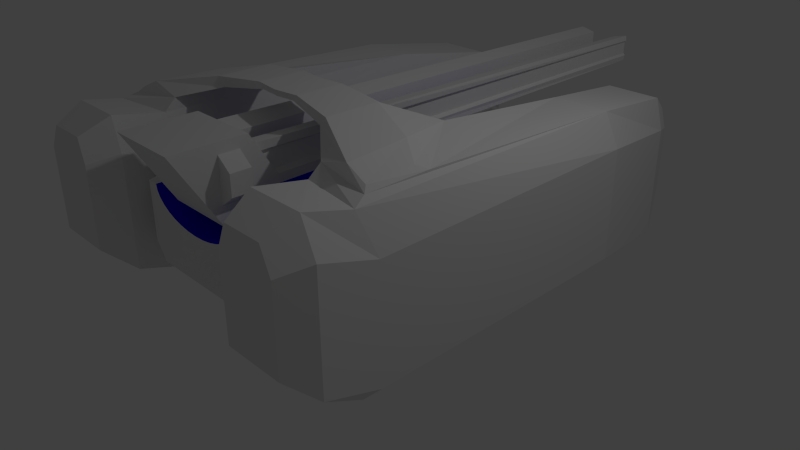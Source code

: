# Source: tank.blend  (saved by Blender 2.74.0; exported with 4.5.12 LTS)
import bpy
from mathutils import Matrix  # noqa: F401  (used for matrix-valued properties, if any)

bpy.ops.wm.read_factory_settings(use_empty=True)
scene = bpy.context.scene
scene.name = 'Scene'

# ---- collections
col_collection_1 = bpy.data.collections.new('Collection 1'); scene.collection.children.link(col_collection_1)

# ---- materials (node trees are filled in below, after node groups)
mat_guntrack = bpy.data.materials.new('GunTrack')
mat_guntrack.alpha_threshold = 0.0
mat_guntrack.use_transparent_shadow = False
mat_guntrack.diffuse_color = (0.007387, 0.0, 0.8, 1.0)
mat_guntrack.roughness = 0.5
mat_guntrack.specular_intensity = 1.0
mat_guntrack_001 = bpy.data.materials.new('GunTrack.001')
mat_guntrack_001.alpha_threshold = 0.0
mat_guntrack_001.use_transparent_shadow = False
mat_guntrack_001.diffuse_color = (0.007387, 0.0, 0.8, 1.0)
mat_guntrack_001.roughness = 0.5
mat_guntrack_001.specular_intensity = 1.0
mat_material = bpy.data.materials.new('Material')
mat_material.alpha_threshold = 0.0
mat_material.use_transparent_shadow = False
mat_material.roughness = 0.5
mat_material.line_color = (0.0, 0.0, 0.0, 1.0)

# ---- material node trees

# ---- world
world_world = bpy.data.worlds.new('World'); scene.world = world_world
world_world.color = (0.05088, 0.05088, 0.05088)
world_world.use_sun_shadow = False
world_world.sun_shadow_jitter_overblur = 0.0
world_world.cycles.sampling_method = 'MANUAL'
world_world.cycles.sample_map_resolution = 256

# ---- cameras
cam_camera = bpy.data.cameras.new('Camera')
cam_camera.clip_end = 100.0
cam_camera.lens = 35.0
cam_camera.sensor_width = 32.0
cam_camera.sensor_height = 18.0
cam_camera.ortho_scale = 7.314
cam_camera.dof.focus_distance = 0.0
cam_camera.dof.aperture_fstop = 128.0

# ---- lights
light_lamp = bpy.data.lights.new('Lamp', 'POINT')
light_lamp.transmission_factor = 0.0
light_lamp.cutoff_distance = 30.0
light_lamp.energy = 100.0
light_lamp.shadow_buffer_clip_start = 1.001
light_lamp.shadow_soft_size = 0.1
light_lamp.shadow_maximum_resolution = 0.006
light_lamp.use_absolute_resolution = True
light_lamp.cycles.use_multiple_importance_sampling = False

# ---- meshes
me_cylinder = bpy.data.meshes.new('Cylinder')
me_cylinder.from_pydata([(-7.477e-09, 1.0, -1.0), (-3.856e-09, 1.0, 1.0), (0.1779, 0.9808, -1.009), (0.1607, 0.9808, 0.9878), (0.3489, 0.9239, -1.017), (0.3153, 0.9239, 0.9761), (0.5066, 0.8315, -1.025), (0.4577, 0.8315, 0.9653), (0.6448, 0.7071, -1.032), (0.5825, 0.7071, 0.9559), (0.7582, 0.5556, -1.038), (0.685, 0.5556, 0.9481), (0.8424, 0.3827, -1.042), (0.7611, 0.3827, 0.9424), (0.8943, 0.1951, -1.044), (0.808, 0.1951, 0.9388), (0.9118, 9.344e-08, -1.045), (0.8238, 1.003e-07, 0.9376), (0.8943, -0.1951, -1.044), (0.808, -0.1951, 0.9388), (0.8424, -0.3827, -1.042), (0.7611, -0.3827, 0.9424), (0.7582, -0.5556, -1.038), (0.685, -0.5556, 0.9481), (0.6448, -0.7071, -1.032), (0.5825, -0.7071, 0.9559), (0.5066, -0.8315, -1.025), (0.4577, -0.8315, 0.9653), (0.3489, -0.9239, -1.017), (0.3153, -0.9239, 0.9761), (0.1779, -0.9808, -1.009), (0.1607, -0.9808, 0.9878), (-2.687e-07, -1.0, -1.0), (-2.227e-07, -1.0, 1.0), (-0.1779, -0.9808, -0.9912), (-0.1607, -0.9808, 1.012), (-0.3489, -0.9239, -0.9827), (-0.3153, -0.9239, 1.024), (-0.5066, -0.8315, -0.9749), (-0.4577, -0.8315, 1.035), (-0.6448, -0.7071, -0.9681), (-0.5825, -0.7071, 1.044), (-0.7582, -0.5556, -0.9624), (-0.685, -0.5556, 1.052), (-0.8424, -0.3827, -0.9583), (-0.7611, -0.3827, 1.058), (-0.8943, -0.1951, -0.9557), (-0.808, -0.1951, 1.061), (-0.9118, 9.477e-07, -0.9548), (-0.8238, 9.408e-07, 1.062), (-0.8943, 0.1951, -0.9557), (-0.808, 0.1951, 1.061), (-0.8424, 0.3827, -0.9583), (-0.7611, 0.3827, 1.058), (-0.7582, 0.5556, -0.9624), (-0.685, 0.5556, 1.052), (-0.6448, 0.7071, -0.9681), (-0.5825, 0.7071, 1.044), (-0.5066, 0.8315, -0.9749), (-0.4577, 0.8315, 1.035), (-0.3489, 0.9239, -0.9827), (-0.3153, 0.9239, 1.024), (-0.1779, 0.9808, -0.9912), (-0.1607, 0.9808, 1.012), (-3.414e-09, 20.26, -1.0), (2.071e-10, 20.26, 1.0), (0.1779, 20.24, -1.009), (0.1607, 20.24, 0.9878), (0.3489, 20.18, -1.017), (0.3153, 20.18, 0.9761), (0.5066, 20.09, -1.025), (0.4577, 20.09, 0.9653), (0.6448, 19.97, -1.032), (0.5825, 19.97, 0.9559), (0.7582, 19.81, -1.038), (0.685, 19.81, 0.9481), (0.8424, 19.64, -1.042), (0.7611, 19.64, 0.9424), (0.8943, 19.45, -1.044), (0.808, 19.45, 0.9388), (0.9118, 19.26, -1.045), (0.8238, 19.26, 0.9376), (0.8943, 19.06, -1.044), (0.808, 19.06, 0.9388), (0.8424, 18.88, -1.042), (0.7611, 18.88, 0.9424), (0.7582, 18.7, -1.038), (0.685, 18.7, 0.9481), (0.6448, 18.55, -1.032), (0.5825, 18.55, 0.9559), (0.5066, 18.43, -1.025), (0.4577, 18.43, 0.9653), (0.3489, 18.33, -1.017), (0.3153, 18.33, 0.9761), (0.1779, 18.28, -1.009), (0.1607, 18.28, 0.9878), (-2.653e-07, 18.26, -1.0), (-2.193e-07, 18.26, 1.0), (-0.1779, 18.28, -0.9912), (-0.1607, 18.28, 1.012), (-0.3489, 18.33, -0.9827), (-0.3153, 18.33, 1.024), (-0.5066, 18.43, -0.9749), (-0.4577, 18.43, 1.035), (-0.6448, 18.55, -0.9681), (-0.5825, 18.55, 1.044), (-0.7582, 18.7, -0.9624), (-0.685, 18.7, 1.052), (-0.8424, 18.88, -0.9583), (-0.7611, 18.88, 1.058), (-0.8943, 19.06, -0.9557), (-0.808, 19.06, 1.061), (-0.9118, 19.26, -0.9548), (-0.8238, 19.26, 1.062), (-0.8943, 19.45, -0.9557), (-0.808, 19.45, 1.061), (-0.8424, 19.64, -0.9583), (-0.7611, 19.64, 1.058), (-0.7582, 19.81, -0.9624), (-0.685, 19.81, 1.052), (-0.6448, 19.97, -0.9681), (-0.5825, 19.97, 1.044), (-0.5066, 20.09, -0.9749), (-0.4577, 20.09, 1.035), (-0.3489, 20.18, -0.9827), (-0.3153, 20.18, 1.024), (-0.1779, 20.24, -0.9912), (-0.1607, 20.24, 1.012)], [], [(0, 1, 3, 2), (2, 3, 5, 4), (4, 5, 7, 6), (6, 7, 9, 8), (8, 9, 11, 10), (10, 11, 13, 12), (12, 13, 15, 14), (14, 15, 17, 16), (16, 17, 19, 18), (18, 19, 21, 20), (20, 21, 23, 22), (22, 23, 25, 24), (24, 25, 27, 26), (26, 27, 29, 28), (28, 29, 31, 30), (30, 31, 33, 32), (32, 33, 35, 34), (34, 35, 37, 36), (36, 37, 39, 38), (38, 39, 41, 40), (40, 41, 43, 42), (42, 43, 45, 44), (44, 45, 47, 46), (46, 47, 49, 48), (48, 49, 51, 50), (50, 51, 53, 52), (52, 53, 55, 54), (54, 55, 57, 56), (56, 57, 59, 58), (58, 59, 61, 60), (3, 1, 63, 61, 59, 57, 55, 53, 51, 49, 47, 45, 43, 41, 39, 37, 35, 33, 31, 29, 27, 25, 23, 21, 19, 17, 15, 13, 11, 9, 7, 5), (62, 63, 1, 0), (60, 61, 63, 62), (0, 2, 4, 6, 8, 10, 12, 14, 16, 18, 20, 22, 24, 26, 28, 30, 32, 34, 36, 38, 40, 42, 44, 46, 48, 50, 52, 54, 56, 58, 60, 62), (64, 65, 67, 66), (66, 67, 69, 68), (68, 69, 71, 70), (70, 71, 73, 72), (72, 73, 75, 74), (74, 75, 77, 76), (76, 77, 79, 78), (78, 79, 81, 80), (80, 81, 83, 82), (82, 83, 85, 84), (84, 85, 87, 86), (86, 87, 89, 88), (88, 89, 91, 90), (90, 91, 93, 92), (92, 93, 95, 94), (94, 95, 97, 96), (96, 97, 99, 98), (98, 99, 101, 100), (100, 101, 103, 102), (102, 103, 105, 104), (104, 105, 107, 106), (106, 107, 109, 108), (108, 109, 111, 110), (110, 111, 113, 112), (112, 113, 115, 114), (114, 115, 117, 116), (116, 117, 119, 118), (118, 119, 121, 120), (120, 121, 123, 122), (122, 123, 125, 124), (67, 65, 127, 125, 123, 121, 119, 117, 115, 113, 111, 109, 107, 105, 103, 101, 99, 97, 95, 93, 91, 89, 87, 85, 83, 81, 79, 77, 75, 73, 71, 69), (126, 127, 65, 64), (124, 125, 127, 126), (64, 66, 68, 70, 72, 74, 76, 78, 80, 82, 84, 86, 88, 90, 92, 94, 96, 98, 100, 102, 104, 106, 108, 110, 112, 114, 116, 118, 120, 122, 124, 126)])
me_cylinder.polygons.foreach_set('material_index', [0, 0, 0, 0, 0, 0, 0, 0, 0, 0, 0, 0, 0, 0, 0, 0, 0, 0, 0, 0, 0, 0, 0, 0, 0, 0, 0, 0, 0, 0, 0, 0, 0, 0, 1, 1, 1, 1, 1, 1, 1, 1, 1, 1, 1, 1, 1, 1, 1, 1, 1, 1, 1, 1, 1, 1, 1, 1, 1, 1, 1, 1, 1, 1, 1, 1, 1, 1])
me_cylinder.materials.append(mat_guntrack)
me_cylinder.materials.append(mat_guntrack_001)
me_cylinder.use_remesh_preserve_volume = False
me_cylinder.use_remesh_preserve_attributes = False
me_cylinder.use_mirror_vertex_groups = False
me_cylinder.update()
me_cube_003 = bpy.data.meshes.new('Cube.003')
me_cube_003.from_pydata([(0.0, 0.8416, 1.107), (0.0, -2.028, 1.107), (0.144, 0.8416, 1.114), (0.144, -2.028, 1.114), (0.2825, 0.8416, 1.136), (0.2825, -2.028, 1.136), (0.4101, 0.8416, 1.17), (0.4101, -2.028, 1.17), (0.522, 0.8416, 1.216), (0.522, -2.028, 1.216), (0.6138, 0.8416, 1.273), (0.6138, -2.028, 1.273), (0.6821, 0.8416, 1.337), (0.6821, -2.028, 1.337), (0.7241, 0.8416, 1.407), (0.7241, -2.028, 1.407), (0.7382, 0.8416, 1.48), (0.7382, -2.028, 1.48), (0.7382, -2.431, 1.48), (0.7241, -2.431, 1.407), (0.6821, -2.431, 1.337), (0.6138, -2.431, 1.273), (0.522, -2.431, 1.216), (0.4101, -2.431, 1.17), (0.766, 2.319, 1.482), (0.2825, -2.431, 1.136), (0.0, 2.319, 1.107), (0.144, 2.319, 1.114), (0.2825, 2.319, 1.136), (0.4101, 2.319, 1.17), (0.522, 2.319, 1.216), (0.6138, 2.319, 1.273), (0.6821, 2.319, 1.337), (0.7241, 2.319, 1.407), (0.0, -2.431, 1.107), (0.144, -2.431, 1.114)], [], [(0, 1, 3, 2), (2, 3, 5, 4), (4, 5, 7, 6), (6, 7, 9, 8), (8, 9, 11, 10), (10, 11, 13, 12), (12, 13, 15, 14), (14, 15, 17, 16), (15, 17, 18, 19), (5, 7, 23, 25), (13, 15, 19, 20), (3, 5, 25, 35), (4, 2, 27, 28), (14, 12, 32, 33), (10, 8, 30, 31), (11, 13, 20, 21), (6, 4, 28, 29), (16, 14, 33, 24), (2, 0, 26, 27), (9, 11, 21, 22), (12, 10, 31, 32), (1, 3, 35, 34), (8, 6, 29, 30), (7, 9, 22, 23)])
me_cube_003.materials.append(mat_guntrack)
me_cube_003.use_remesh_preserve_volume = False
me_cube_003.use_remesh_preserve_attributes = False
me_cube_003.use_mirror_vertex_groups = False
me_cube_003.update()
me_cube_002 = bpy.data.meshes.new('Cube.002')
me_cube_002.from_pydata([(-2.276, -2.564, 0.2855), (-2.276, -2.572, 1.742), (-2.276, 1.902, 0.1227), (-2.276, 1.895, 1.579), (-1.172, -2.564, 0.2855), (-1.172, -2.572, 1.742), (-1.172, 1.902, 0.1227), (-1.172, 1.895, 1.579), (-2.006, 3.315, 1.379), (-2.006, 3.322, -0.07696), (-0.9018, 3.322, -0.07696), (-0.9018, 3.315, 1.379), (-2.059, -2.556, 2.15), (-2.059, 1.911, 1.987), (-1.328, 1.911, 1.987), (-1.328, -2.556, 2.15), (-1.881, 3.331, 1.787), (-1.149, 3.331, 1.787), (-1.805, 3.754, 1.254), (-1.805, 3.758, 0.3489), (-1.119, 3.758, 0.3489), (-1.119, 3.754, 1.254), (-1.727, 3.764, 1.507), (-1.272, 3.764, 1.507), (-2.121, -2.935, 0.6119), (-2.121, -2.94, 1.665), (-1.964, -2.928, 1.96), (-1.322, -2.94, 1.665), (-1.322, -2.935, 0.6119), (-1.435, -2.928, 1.96), (-2.174, 1.752, 0.2366), (-2.174, -2.001, -0.03932), (-1.246, 1.752, 0.2366), (-1.246, -2.001, 0.1782), (-1.019, 2.945, 0.09651), (-1.947, 2.945, 0.09651), (-2.276, -1.842, 0.06443), (-2.276, -1.849, 1.521), (-1.172, -1.842, 0.06443), (-1.172, -1.849, 1.521), (-2.135, -2.018, 2.029), (-1.328, -1.907, 2.029), (-2.174, -1.394, 0.1877), (-1.246, -1.394, 0.1877), (-2.059, -1.835, 2.092), (-2.059, -0.9979, 2.096), (-1.338, -0.06716, 2.172), (-1.338, -1.754, 2.17), (-2.008, -1.774, 2.154), (-1.974, -1.127, 2.157), (-1.638, -0.9096, 2.282), (-1.734, -1.761, 2.28), (-0.8637, -0.4742, 2.32), (-0.8652, -1.377, 2.319), (-0.9625, -0.6806, 2.43), (-0.9639, -1.381, 2.429), (-0.2701, -0.6428, 2.404), (-0.2711, -1.255, 2.404), (-0.3371, -0.6452, 2.479), (-0.338, -1.257, 2.478), (0.0, -0.6646, 2.403), (0.0, -1.271, 2.397), (0.0, -0.6868, 2.481), (0.0, -1.293, 2.474)], [], [(36, 37, 3, 2), (36, 2, 30, 42), (38, 39, 5, 4), (12, 1, 25, 26), (9, 10, 34, 35), (4, 5, 27, 28), (10, 9, 19, 20), (37, 1, 12, 40), (2, 3, 8, 9), (7, 6, 10, 11), (41, 40, 12, 15), (13, 14, 17, 16), (7, 11, 17, 14), (11, 10, 20, 21), (8, 3, 13, 16), (39, 7, 14, 41), (19, 18, 21, 20), (21, 18, 22, 23), (16, 17, 23, 22), (8, 16, 22, 18), (17, 11, 21, 23), (9, 8, 18, 19), (28, 27, 25, 24), (25, 27, 29, 26), (15, 12, 26, 29), (1, 0, 24, 25), (0, 4, 28, 24), (5, 15, 29, 27), (32, 30, 35, 34), (42, 43, 33, 31), (38, 4, 33, 43), (2, 9, 35, 30), (4, 0, 31, 33), (10, 6, 32, 34), (6, 38, 43, 32), (30, 32, 43, 42), (5, 39, 41, 15), (41, 14, 46, 47), (3, 37, 40, 13), (6, 7, 39, 38), (0, 36, 42, 31), (0, 1, 37, 36), (45, 44, 48, 49), (14, 13, 45, 46), (40, 41, 47, 44), (13, 40, 44, 45), (50, 49, 48, 51), (44, 47, 51, 48), (46, 45, 49, 50), (51, 47, 53, 55), (55, 53, 57, 59), (50, 51, 55, 54), (46, 50, 54, 52), (47, 46, 52, 53), (56, 58, 62, 60), (53, 52, 56, 57), (52, 54, 58, 56), (54, 55, 59, 58), (61, 60, 62, 63), (58, 59, 63, 62), (59, 57, 61, 63), (57, 56, 60, 61)])
me_cube_002.use_remesh_preserve_volume = False
me_cube_002.use_remesh_preserve_attributes = False
me_cube_002.use_mirror_vertex_groups = False
me_cube_002.update()
me_cube_001 = bpy.data.meshes.new('Cube.001')
me_cube_001.from_pydata([(-0.5501, -2.746, 1.583), (-0.5501, -3.423, 2.681), (-0.5501, -2.324, 2.681), (0.0, -2.746, 1.583), (0.0, -3.423, 2.681), (0.0, -2.324, 2.681), (-0.5501, -2.144, 1.583), (-0.5501, -1.891, 1.979), (0.0, -1.891, 1.979), (0.0, -2.144, 1.583), (-0.7716, -2.76, 2.051), (-0.7716, -2.76, 2.356), (-0.7716, -2.455, 2.051), (-0.7716, -2.455, 2.356), (-0.5501, -2.76, 1.88), (-0.5501, -2.76, 2.527), (-0.5501, -2.455, 1.88), (-0.5501, -2.455, 2.527), (-0.5122, -2.256, 1.903), (-0.5122, -2.256, 2.523), (-0.4595, 5.652, 1.997), (-0.4595, 5.652, 2.429), (-0.1637, -2.256, 1.981), (-0.1637, -2.256, 2.445), (-0.2164, 5.652, 2.051), (-0.2164, 5.652, 2.375), (-0.4981, -2.256, 2.399), (-0.4981, -2.256, 2.027), (-0.4746, 5.652, 2.343), (-0.4746, 5.652, 2.083), (-0.4221, -2.256, 2.352), (-0.4221, -2.256, 2.074), (-0.4455, 5.652, 2.31), (-0.4455, 5.652, 2.116)], [], [(7, 2, 5, 8), (9, 6, 7, 8), (3, 4, 1, 0), (6, 9, 3, 0), (5, 2, 1, 4), (7, 16, 17, 2), (10, 11, 13, 12), (12, 13, 17, 16), (6, 0, 14, 16, 7), (14, 15, 11, 10), (12, 16, 14, 10), (17, 13, 11, 15), (1, 2, 17, 15), (0, 1, 15, 14), (32, 25, 24, 33), (32, 28, 21, 25), (24, 25, 23, 22), (20, 24, 22, 18), (25, 21, 19, 23), (32, 33, 31, 30), (28, 32, 30, 26), (33, 29, 27, 31), (24, 20, 29, 33), (19, 21, 28, 26), (20, 18, 27, 29)])
me_cube_001.use_remesh_preserve_volume = False
me_cube_001.use_remesh_preserve_attributes = False
me_cube_001.use_mirror_vertex_groups = False
me_cube_001.update()
me_cube = bpy.data.meshes.new('Cube')
me_cube.from_pydata([(0.8412, -2.028, 0.3726), (0.8412, 0.8416, 0.3726), (1.0, -2.028, 1.483), (1.0, 0.8416, 1.483), (0.0, -2.028, 1.107), (0.7382, 0.8416, 1.48), (0.7382, -2.028, 1.48), (0.0, -2.431, 0.5137), (0.7292, -2.431, 0.5137), (0.7382, -2.431, 1.48), (0.7241, -2.431, 1.407), (0.6821, -2.431, 1.337), (0.6138, -2.431, 1.273), (0.522, -2.431, 1.216), (0.6349, 2.319, 0.9287), (0.4101, -2.431, 1.17), (0.766, 2.319, 1.482), (0.2825, -2.431, 1.136), (0.0, 2.319, 1.107), (0.144, 2.319, 1.114), (0.2825, 2.319, 1.136), (0.4101, 2.319, 1.17), (0.522, 2.319, 1.216), (0.6138, 2.319, 1.273), (0.6821, 2.319, 1.337), (0.7241, 2.319, 1.407), (0.0, -2.431, 1.107), (0.144, -2.431, 1.114), (0.888, -2.431, 1.483), (0.888, -2.431, 0.7385), (0.7881, 2.319, 1.102), (1.0, 0.8416, 0.5975), (1.0, -2.028, 0.5975), (0.0, -2.028, 0.3726), (0.0, 0.8416, 0.3726), (0.0, 2.319, 0.9287)], [], [(32, 2, 3, 31), (3, 2, 6, 5), (0, 33, 7, 8), (32, 0, 8, 29), (2, 32, 29, 28), (7, 26, 27, 17, 15, 13, 12, 11, 10, 9, 28, 29, 8), (14, 30, 16, 25, 24, 23, 22, 21, 20, 19, 18, 35), (33, 4, 26, 7), (3, 5, 16), (34, 1, 14, 35), (31, 3, 16, 30), (6, 2, 28, 9), (0, 32, 31, 1), (0, 1, 34, 33), (1, 31, 30, 14)])
me_cube.materials.append(mat_material)
me_cube.use_remesh_preserve_volume = False
me_cube.use_remesh_preserve_attributes = False
me_cube.use_mirror_vertex_groups = False
me_cube.update()

# ---- objects
ob_glow = bpy.data.objects.new('Glow', me_cylinder)
ob_gunholder = bpy.data.objects.new('GunHolder', me_cube_003)
ob_tracks = bpy.data.objects.new('Tracks', me_cube_002)
ob_railgun = bpy.data.objects.new('Railgun', me_cube_001)
ob_main_body = bpy.data.objects.new('Main body', me_cube)
ob_lamp = bpy.data.objects.new('Lamp', light_lamp)
ob_camera = bpy.data.objects.new('Camera', cam_camera)

# ---- transforms, parenting, visibility, modifiers, constraints
ob_glow.location = (1.748, 0.17, -0.009037)
ob_glow.rotation_euler = (0.0, 1.571, 1.571)
ob_glow.scale = (0.1816, 0.1816, 1.65)
ob_glow.lineart.crease_threshold = 0.0
ob_gunholder.location = (0.0, 0.0, 0.0)
ob_gunholder.lock_rotations_4d = False
ob_gunholder.empty_display_type = 'ARROWS'
ob_gunholder.lineart.crease_threshold = 0.0
_m = ob_gunholder.modifiers.new('Mirror', 'MIRROR')
_m.use_clip = True
ob_tracks.location = (0.0, 0.0, 0.0)
ob_tracks.lineart.crease_threshold = 0.0
_m = ob_tracks.modifiers.new('Mirror', 'MIRROR')
_m.use_clip = True
ob_railgun.location = (0.0, 0.0, 0.0)
ob_railgun.scale = (0.8498, 0.8498, 0.8498)
ob_railgun.lineart.crease_threshold = 0.0
_m = ob_railgun.modifiers.new('Mirror', 'MIRROR')
_m.use_clip = True
ob_main_body.location = (0.0, 0.0, 0.0)
ob_main_body.lock_rotations_4d = False
ob_main_body.empty_display_type = 'ARROWS'
ob_main_body.lineart.crease_threshold = 0.0
_m = ob_main_body.modifiers.new('Mirror', 'MIRROR')
_m.use_clip = True
ob_lamp.location = (4.076, 1.005, 5.904)
ob_lamp.rotation_euler = (0.6503, 0.05522, 1.866)
ob_lamp.lock_rotations_4d = False
ob_lamp.empty_display_type = 'ARROWS'
ob_lamp.color = (0.0, 0.0, 0.0, 0.0)
ob_lamp.lineart.crease_threshold = 0.0
ob_camera.location = (7.481, -6.508, 5.344)
ob_camera.rotation_euler = (1.109, 0.0, 0.8149)
ob_camera.lock_rotations_4d = False
ob_camera.empty_display_type = 'ARROWS'
ob_camera.color = (0.0, 0.0, 0.0, 0.0)
ob_camera.display_type = 'WIRE'
ob_camera.lineart.crease_threshold = 0.0

# ---- collection membership
col_collection_1.objects.link(ob_glow)
col_collection_1.objects.link(ob_gunholder)
col_collection_1.objects.link(ob_tracks)
col_collection_1.objects.link(ob_railgun)
col_collection_1.objects.link(ob_main_body)
col_collection_1.objects.link(ob_lamp)
col_collection_1.objects.link(ob_camera)

# ---- scene / render settings (as saved in the file)
scene.camera = ob_camera
scene.frame_start = 1; scene.frame_end = 250; scene.frame_set(1)
scene.render.engine = 'BLENDER_EEVEE_NEXT'
scene.render.resolution_percentage = 50
scene.render.dither_intensity = 0.0
scene.cycles.use_denoising = False
scene.cycles.samples = 10
scene.cycles.sampling_pattern = 'TABULATED_SOBOL'
scene.cycles.light_sampling_threshold = 0.0
scene.cycles.use_adaptive_sampling = False
scene.cycles.use_light_tree = False
scene.cycles.blur_glossy = 0.0
scene.cycles.pixel_filter_type = 'GAUSSIAN'
scene.cycles.sample_clamp_indirect = 0.0
scene.view_settings.view_transform = 'Standard'
bpy.context.view_layer.update()
